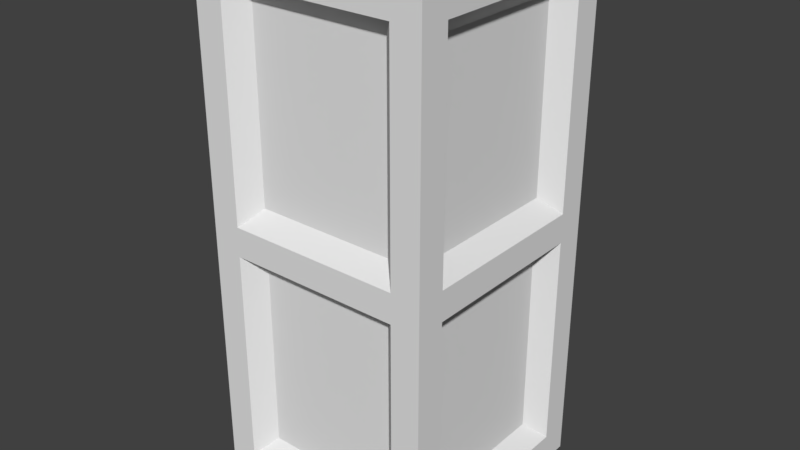 # Source: cargo.blend  (saved by Blender 2.78.0; exported with 4.5.12 LTS)
import bpy
from mathutils import Matrix  # noqa: F401  (used for matrix-valued properties, if any)

bpy.ops.wm.read_factory_settings(use_empty=True)
scene = bpy.context.scene
scene.name = 'Scene'

# ---- collections
col_collection_1 = bpy.data.collections.new('Collection 1'); scene.collection.children.link(col_collection_1)

# ---- materials (node trees are filled in below, after node groups)
mat_material = bpy.data.materials.new('Material')
mat_material.alpha_threshold = 0.0
mat_material.use_transparent_shadow = False
mat_material.roughness = 0.5
mat_material.line_color = (0.0, 0.0, 0.0, 1.0)

# ---- material node trees

# ---- world
world_world = bpy.data.worlds.new('World'); scene.world = world_world
world_world.color = (0.05088, 0.05088, 0.05088)
world_world.use_sun_shadow = False
world_world.sun_shadow_jitter_overblur = 0.0
world_world.cycles.sampling_method = 'MANUAL'

# ---- meshes
me_cube = bpy.data.meshes.new('Cube')
me_cube.from_pydata([(0.5, 1.0, 0.0625), (0.5, 0.0, 0.0625), (0.5, 2.086e-07, -0.0625), (0.5, 1.0, -0.0625), (-0.5, 1.0, 0.0625), (-0.5, -5.96e-07, 0.0625), (-0.5, 3.576e-07, -0.0625), (-0.5, 1.0, -0.0625), (0.5, 2.086e-07, -1.125), (0.5, 1.0, -1.125), (-0.5, 3.576e-07, -1.125), (-0.5, 1.0, -1.125), (0.5, 1.0, 1.125), (0.5, 0.0, 1.125), (-0.5, 1.0, 1.125), (-0.5, -5.96e-07, 1.125), (-0.375, 1.0, 0.0625), (-0.375, -2.384e-07, 0.0625), (-0.375, 2.682e-07, -0.0625), (-0.375, 1.0, -0.0625), (-0.375, 2.682e-07, -1.125), (-0.375, 1.0, -1.125), (-0.375, 1.0, 1.125), (-0.375, -2.384e-07, 1.125), (0.375, 1.0, 0.0625), (0.375, -1.192e-07, 0.0625), (0.375, 2.086e-07, -0.0625), (0.375, 1.0, -0.0625), (0.375, 2.086e-07, -1.125), (0.375, 1.0, -1.125), (0.375, 1.0, 1.125), (0.375, -1.192e-07, 1.125), (-0.5, 3.576e-07, -1.0), (0.5, 2.086e-07, -1.0), (-0.5, 1.0, -1.0), (0.5, 1.0, -1.0), (0.5, 0.0, 1.0), (-0.5, -5.96e-07, 1.0), (-0.5, 1.0, 1.0), (0.5, 1.0, 1.0), (-0.375, 1.0, 1.0), (-0.375, 1.0, -1.0), (-0.375, 2.682e-07, -1.0), (-0.375, -2.384e-07, 1.0), (0.375, 2.086e-07, -1.0), (0.375, 1.0, 1.0), (0.375, 1.0, -1.0), (0.375, -1.192e-07, 1.0), (0.5, 0.875, 0.0625), (0.5, 0.875, -0.0625), (-0.5, 0.875, 0.0625), (-0.5, 0.875, -0.0625), (0.5, 0.875, -1.125), (-0.5, 0.875, -1.125), (0.5, 0.875, 1.125), (-0.5, 0.875, 1.125), (-0.375, 0.875, 1.125), (-0.375, 0.875, -1.125), (0.375, 0.875, -1.125), (0.375, 0.875, 1.125), (-0.5, 0.875, 1.0), (0.5, 0.875, 1.0), (0.5, 0.875, -1.0), (-0.5, 0.875, -1.0), (0.5, 0.125, 0.0625), (-0.5, 0.125, 0.0625), (0.5, 0.125, 1.125), (-0.5, 0.125, 1.125), (-0.375, 0.125, 1.125), (0.375, 0.125, 1.125), (0.5, 0.125, 1.0), (-0.5, 0.125, -1.0), (0.5, 0.125, -0.0625), (-0.5, 0.125, -0.0625), (0.5, 0.125, -1.125), (-0.5, 0.125, -1.125), (-0.375, 0.125, -1.125), (0.375, 0.125, -1.125), (-0.5, 0.125, 1.0), (0.5, 0.125, -1.0), (0.3, 0.925, 0.1375), (-0.3, 0.925, 0.1375), (0.3, 0.075, 0.1375), (-0.3, 0.075, 0.1375), (0.3, 0.075, -0.1375), (-0.3, 0.075, -0.1375), (0.3, 0.925, -0.1375), (-0.3, 0.925, -0.1375), (-0.3, 0.925, 0.925), (-0.3, 0.925, -0.925), (-0.3, 0.075, -0.925), (-0.3, 0.075, 0.925), (0.3, 0.075, -0.925), (0.3, 0.925, 0.925), (0.3, 0.925, -0.925), (0.3, 0.075, 0.925), (0.425, 0.2, -0.1375), (0.425, 0.8, -0.1375), (-0.425, 0.2, -0.1375), (-0.425, 0.8, -0.1375), (-0.3, 0.2, -1.05), (-0.3, 0.8, -1.05), (0.3, 0.2, -1.05), (0.3, 0.8, -1.05), (-0.425, 0.2, 0.925), (-0.425, 0.8, 0.925), (0.425, 0.2, -0.925), (0.425, 0.8, -0.925), (-0.425, 0.8, -0.925), (0.425, 0.8, 0.1375), (0.425, 0.8, 0.925), (-0.425, 0.8, 0.1375), (-0.3, 0.8, 1.05), (0.3, 0.8, 1.05), (0.425, 0.2, 0.1375), (-0.425, 0.2, 0.1375), (-0.3, 0.2, 1.05), (0.3, 0.2, 1.05), (0.425, 0.2, 0.925), (-0.425, 0.2, -0.925)], [], [(64, 1, 2, 72), (65, 73, 6, 5), (47, 36, 13, 31), (17, 5, 6, 18), (42, 32, 10, 20), (24, 0, 3, 27), (57, 53, 11, 21), (63, 34, 11, 53), (46, 35, 9, 29), (79, 33, 8, 74), (68, 67, 15, 23), (40, 38, 14, 22), (61, 39, 12, 54), (78, 37, 15, 67), (45, 40, 22, 30), (69, 68, 23, 31), (34, 41, 21, 11), (58, 57, 21, 29), (4, 16, 19, 7), (44, 42, 20, 28), (25, 17, 18, 26), (37, 43, 23, 15), (1, 25, 26, 2), (33, 44, 28, 8), (52, 58, 29, 9), (66, 69, 31, 13), (39, 45, 30, 12), (41, 46, 29, 21), (16, 24, 27, 19), (43, 47, 31, 23), (68, 69, 117, 116), (17, 25, 82, 83), (0, 24, 45, 39), (2, 26, 44, 33), (5, 17, 43, 37), (41, 19, 87, 89), (7, 19, 41, 34), (62, 49, 97, 107), (65, 5, 37, 78), (48, 0, 39, 61), (16, 4, 38, 40), (72, 2, 33, 79), (27, 3, 35, 46), (51, 7, 34, 63), (18, 6, 32, 42), (25, 1, 36, 47), (24, 16, 81, 80), (3, 49, 62, 35), (73, 51, 99, 98), (4, 50, 60, 38), (12, 30, 59, 54), (74, 77, 58, 52), (16, 40, 88, 81), (30, 22, 56, 59), (38, 60, 55, 14), (70, 61, 54, 66), (22, 14, 55, 56), (35, 62, 52, 9), (71, 63, 53, 75), (76, 75, 53, 57), (4, 7, 51, 50), (0, 48, 49, 3), (20, 10, 75, 76), (32, 71, 75, 10), (36, 70, 66, 13), (28, 20, 76, 77), (8, 28, 77, 74), (1, 64, 70, 36), (6, 73, 71, 32), (51, 63, 108, 99), (42, 44, 92, 90), (54, 59, 69, 66), (65, 78, 104, 115), (60, 78, 67, 55), (56, 55, 67, 68), (62, 79, 74, 52), (50, 51, 73, 65), (48, 64, 72, 49), (83, 82, 95, 91), (87, 86, 94, 89), (84, 85, 90, 92), (80, 81, 88, 93), (98, 99, 108, 119), (114, 109, 110, 118), (102, 100, 101, 103), (97, 96, 106, 107), (111, 115, 104, 105), (113, 112, 116, 117), (40, 45, 93, 88), (48, 61, 110, 109), (18, 42, 90, 85), (26, 18, 85, 84), (64, 48, 109, 114), (60, 50, 111, 105), (43, 17, 83, 91), (19, 27, 86, 87), (50, 65, 115, 111), (44, 26, 84, 92), (45, 24, 80, 93), (57, 58, 103, 101), (27, 46, 94, 86), (76, 57, 101, 100), (56, 68, 116, 112), (59, 56, 112, 113), (25, 47, 95, 82), (58, 77, 102, 103), (69, 59, 113, 117), (77, 76, 100, 102), (47, 43, 91, 95), (61, 70, 118, 110), (46, 41, 89, 94), (78, 60, 105, 104), (63, 71, 119, 108), (70, 64, 114, 118), (71, 73, 98, 119), (79, 62, 107, 106), (49, 72, 96, 97), (72, 79, 106, 96)])
_uv = me_cube.uv_layers.new(name='UVMap')
_uv.uv.foreach_set('vector', [0.5897, 1.0, 0.5897, 0.8416, 0.4375, 0.8416, 0.4375, 1.0, 0.4375, 1.0, 0.5897, 1.0, 0.5897, 0.8416, 0.4375, 0.8416, 0.5897, 1.0, 0.5897, 0.8416, 0.4375, 0.8416, 0.4375, 1.0, 0.4376, 0.8396, 0.4376, 0.998, 0.5898, 0.998, 0.5898, 0.8396, 0.4375, 0.8416, 0.4375, 1.0, 0.5897, 1.0, 0.5897, 0.8416, 0.5897, 1.0, 0.5897, 0.8416, 0.4375, 0.8416, 0.4375, 1.0, 0.4375, 0.8416, 0.4375, 1.0, 0.5897, 1.0, 0.5897, 0.8416, 0.4375, 0.8416, 0.4375, 1.0, 0.5897, 1.0, 0.5897, 0.8416, 0.4375, 0.8416, 0.5897, 0.8416, 0.5897, 1.0, 0.4375, 1.0, 0.5897, 1.0, 0.5897, 0.8416, 0.4375, 0.8416, 0.4375, 1.0, 0.4375, 0.8416, 0.4375, 1.0, 0.5897, 1.0, 0.5897, 0.8416, 0.4375, 0.8416, 0.4375, 1.0, 0.5897, 1.0, 0.5897, 0.8416, 0.4375, 0.8416, 0.4375, 1.0, 0.5897, 1.0, 0.5897, 0.8416, 0.5897, 1.0, 0.5897, 0.8416, 0.4375, 0.8416, 0.4375, 1.0, 1.001, 1.0, 0.004688, 1.0, 0.004688, 0.8416, 1.001, 0.8416, 1.001, 1.0, 0.004688, 1.0, 0.004688, 0.8416, 1.001, 0.8416, 0.5897, 1.0, 0.5897, 0.8416, 0.4375, 0.8416, 0.4375, 1.0, 1.001, 1.0, 0.004688, 1.0, 0.004688, 0.8416, 1.001, 0.8416, 0.5897, 1.0, 0.5897, 0.8416, 0.4375, 0.8416, 0.4375, 1.0, 1.001, 1.0, 0.004688, 1.0, 0.004688, 0.8416, 1.001, 0.8416, 1.001, 1.0, 0.004688, 1.0, 0.004688, 0.8416, 1.001, 0.8416, 0.5897, 1.0, 0.5897, 0.8416, 0.4375, 0.8416, 0.4375, 1.0, 0.4376, 0.8416, 0.4376, 1.0, 0.5898, 1.0, 0.5898, 0.8416, 0.5897, 1.0, 0.4375, 1.0, 0.4375, 0.8416, 0.5897, 0.8416, 0.4375, 0.8416, 0.4375, 1.0, 0.5897, 1.0, 0.5897, 0.8416, 0.4375, 0.8416, 0.4375, 1.0, 0.5897, 1.0, 0.5897, 0.8416, 0.4375, 0.8416, 0.4375, 1.0, 0.5897, 1.0, 0.5897, 0.8416, 0.004688, 0.8416, 1.001, 0.8416, 1.001, 1.0, 0.004688, 1.0, 0.004688, 0.8416, 1.001, 0.8416, 1.001, 1.0, 0.004688, 1.0, 0.004688, 0.8416, 1.001, 0.8416, 1.001, 1.0, 0.004688, 1.0, 0.1587, 0.7162, 0.5337, 0.7162, 0.4662, 0.7838, 0.2262, 0.7838, 0.6875, 0.7813, 0.3125, 0.7812, 0.38, 0.71, 0.62, 0.71, 0.004688, 0.8416, 0.004688, 1.0, 1.001, 1.0, 1.001, 0.8416, 0.004688, 0.8416, 0.004688, 1.0, 1.001, 1.0, 1.001, 0.8416, 1.001, 1.0, 1.001, 0.8416, 0.004688, 0.8416, 0.004688, 1.0, 0.125, 0.8125, 0.5938, 0.8125, 0.5225, 0.745, 0.2025, 0.745, 1.001, 1.0, 1.001, 0.8416, 0.004688, 0.8416, 0.004688, 1.0, 0.9688, 0.6875, 0.5105, 0.677, 0.5775, 0.755, 0.8975, 0.755, 1.001, 1.0, 1.001, 0.8416, 0.004688, 0.8416, 0.004688, 1.0, 0.004688, 0.8416, 0.004688, 1.0, 1.001, 1.0, 1.001, 0.8416, 0.004688, 0.8416, 0.004688, 1.0, 1.001, 1.0, 1.001, 0.8416, 1.001, 1.0, 1.001, 0.8416, 0.004688, 0.8416, 0.004688, 1.0, 1.001, 1.0, 1.001, 0.8416, 0.004688, 0.8416, 0.004688, 1.0, 0.004688, 0.8416, 0.004688, 1.0, 1.001, 1.0, 1.001, 0.8416, 0.004688, 0.8416, 0.004688, 1.0, 1.001, 1.0, 1.001, 0.8416, 1.001, 1.0, 1.001, 0.8416, 0.004688, 0.8416, 0.004688, 1.0, 0.4813, 0.7375, 0.1062, 0.7375, 0.1738, 0.8088, 0.4138, 0.8088, 1.001, 1.0, 1.001, 0.8416, 0.004688, 0.8416, 0.004688, 1.0, 0.6206, 0.7856, 0.2456, 0.7856, 0.3131, 0.7144, 0.5531, 0.7144, 1.001, 1.0, 1.001, 0.8416, 0.004688, 0.8416, 0.004688, 1.0, 0.4375, 0.8416, 0.4375, 1.0, 0.5897, 1.0, 0.5897, 0.8416, 0.004688, 0.8416, 0.004688, 1.0, 1.001, 1.0, 1.001, 0.8416, 0.4688, 0.8125, 0.9375, 0.8125, 0.86, 0.745, 0.54, 0.745, 1.001, 1.0, 0.004688, 1.0, 0.004688, 0.8416, 1.001, 0.8416, 0.5897, 1.0, 0.5897, 0.8416, 0.4375, 0.8416, 0.4375, 1.0, 1.001, 1.0, 0.004688, 1.0, 0.004688, 0.8416, 1.001, 0.8416, 0.4375, 0.8416, 0.4375, 1.0, 0.5897, 1.0, 0.5897, 0.8416, 0.5897, 1.0, 0.5897, 0.8416, 0.4375, 0.8416, 0.4375, 1.0, 1.001, 1.0, 0.004688, 1.0, 0.004688, 0.8416, 1.001, 0.8416, 0.004688, 0.8416, 0.004688, 1.0, 1.001, 1.0, 1.001, 0.8416, 0.4375, 1.0, 0.5897, 1.0, 0.5897, 0.8416, 0.4375, 0.8416, 0.5897, 1.0, 0.5897, 0.8416, 0.4375, 0.8416, 0.4375, 1.0, 0.4375, 0.8416, 0.4375, 1.0, 0.5897, 1.0, 0.5897, 0.8416, 0.4375, 0.8416, 0.4375, 1.0, 0.5897, 1.0, 0.5897, 0.8416, 0.4375, 0.8416, 0.4375, 1.0, 0.5897, 1.0, 0.5897, 0.8416, 1.001, 1.0, 0.004688, 1.0, 0.004688, 0.8416, 1.001, 0.8416, 0.4375, 0.8416, 0.4375, 1.0, 0.5897, 1.0, 0.5897, 0.8416, 0.004688, 0.8416, 0.004688, 1.0, 1.001, 1.0, 1.001, 0.8416, 0.004688, 0.8416, 0.004688, 1.0, 1.001, 1.0, 1.001, 0.8416, 0.5312, 0.75, 0.0625, 0.75, 0.14, 0.6825, 0.46, 0.6825, 0.1062, 0.7063, 0.4812, 0.7063, 0.4137, 0.7837, 0.1737, 0.7837, 0.004688, 0.8416, 0.004688, 1.0, 1.001, 1.0, 1.001, 0.8416, 0.4687, 0.75, 0.9375, 0.75, 0.86, 0.8175, 0.54, 0.8175, 0.004688, 0.8416, 1.001, 0.8416, 1.001, 1.0, 0.004688, 1.0, 0.004688, 0.8416, 0.004688, 1.0, 1.001, 1.0, 1.001, 0.8416, 0.004688, 0.8416, 1.001, 0.8416, 1.001, 1.0, 0.004688, 1.0, 0.004688, 1.0, 0.004688, 0.8416, 1.001, 0.8416, 1.001, 1.0, 0.004688, 0.8416, 1.001, 0.8416, 1.001, 1.0, 0.004688, 1.0, 0.00875, 0.495, 0.00875, 0.005, 0.485, 0.005, 0.485, 0.495, 0.485, 0.495, 0.485, 0.005, 0.00875, 0.005, 0.00875, 0.495, 0.485, 0.005, 0.485, 0.495, 0.00875, 0.495, 0.00875, 0.005, 0.00875, 0.005, 0.00875, 0.495, 0.485, 0.495, 0.485, 0.005, 0.485, 0.005, 0.485, 0.495, 0.00875, 0.495, 0.00875, 0.005, 0.00875, 0.005, 0.00875, 0.495, 0.485, 0.495, 0.485, 0.005, 0.505, 0.005, 0.505, 0.495, 0.995, 0.495, 0.995, 0.005, 0.485, 0.495, 0.485, 0.005, 0.00875, 0.005, 0.00875, 0.495, 0.00875, 0.495, 0.00875, 0.005, 0.485, 0.005, 0.485, 0.495, 0.995, 0.005, 0.995, 0.495, 0.505, 0.495, 0.505, 0.005, 0.1062, 0.7688, 0.4812, 0.7688, 0.4137, 0.6913, 0.1737, 0.6913, 0.5313, 0.75, 1.0, 0.75, 0.9225, 0.6825, 0.6025, 0.6825, 0.5312, 0.8125, 0.0625, 0.8125, 0.14, 0.745, 0.46, 0.745, 0.3125, 0.7188, 0.6875, 0.7188, 0.62, 0.79, 0.38, 0.79, 0.4188, 0.7375, 0.04375, 0.7375, 0.1113, 0.8088, 0.3513, 0.8088, 0.5625, 0.8125, 0.09375, 0.8125, 0.165, 0.745, 0.485, 0.745, 0.75, 0.75, 0.2812, 0.75, 0.3525, 0.6825, 0.6725, 0.6825, 0.04375, 0.8, 0.4188, 0.8, 0.3513, 0.7288, 0.1113, 0.7288, 0.1688, 0.7375, 0.5438, 0.7375, 0.4763, 0.8087, 0.2363, 0.8088, 0.0625, 0.6875, 0.5312, 0.6875, 0.46, 0.755, 0.14, 0.755, 0.625, 0.6875, 0.1563, 0.6875, 0.2275, 0.755, 0.5475, 0.755, 0.3413, 0.7838, 0.7163, 0.7838, 0.6488, 0.7163, 0.4088, 0.7163, 0.7188, 0.6875, 0.25, 0.6875, 0.3275, 0.755, 0.6475, 0.755, 0.3125, 0.8125, 0.6875, 0.8125, 0.62, 0.745, 0.38, 0.745, 0.6875, 0.8125, 0.3125, 0.8125, 0.38, 0.745, 0.62, 0.745, 0.5438, 0.7687, 0.1687, 0.7687, 0.2363, 0.7013, 0.4763, 0.7013, 0.2812, 0.6875, 0.75, 0.6875, 0.6725, 0.755, 0.3525, 0.755, 0.6875, 0.6875, 0.3125, 0.6875, 0.38, 0.755, 0.62, 0.755, 0.3125, 0.6875, 0.6875, 0.6875, 0.62, 0.755, 0.38, 0.755, 0.4188, 0.7688, 0.04375, 0.7688, 0.1113, 0.8363, 0.3513, 0.8363, 0.4812, 0.7688, 0.1062, 0.7688, 0.1737, 0.6913, 0.4137, 0.6913, 0.04375, 0.7688, 0.4188, 0.7688, 0.3513, 0.6913, 0.1113, 0.6913, 0.4187, 0.7063, 0.04375, 0.7063, 0.1112, 0.7838, 0.3512, 0.7838, 0.5438, 0.7687, 0.1688, 0.7688, 0.2363, 0.6913, 0.4763, 0.6912, 0.04375, 0.7063, 0.4187, 0.7063, 0.3512, 0.7837, 0.1113, 0.7837, 0.5, 0.6875, 0.03125, 0.6875, 0.1025, 0.755, 0.4225, 0.755, 0.1875, 0.6875, 0.6562, 0.6875, 0.585, 0.755, 0.265, 0.755, 0.5105, 0.6875, 0.9688, 0.677, 0.9018, 0.755, 0.5818, 0.755, 0.5105, 0.6875, 0.9688, 0.677, 0.9018, 0.755, 0.5818, 0.755, 0.9688, 0.6875, 0.5105, 0.677, 0.5775, 0.755, 0.8975, 0.755])
me_cube.materials.append(mat_material)
me_cube.use_remesh_preserve_volume = False
me_cube.use_remesh_preserve_attributes = False
me_cube.use_mirror_vertex_groups = False
me_cube.update()

# ---- objects
ob_cube = bpy.data.objects.new('Cube', me_cube)

# ---- transforms, parenting, visibility, modifiers, constraints
ob_cube.location = (5.96e-08, 0.0, 0.0)
ob_cube.lock_rotations_4d = False
ob_cube.empty_display_type = 'ARROWS'
ob_cube.lineart.crease_threshold = 0.0

# ---- collection membership
col_collection_1.objects.link(ob_cube)

# ---- scene / render settings (as saved in the file)
scene.frame_start = 1; scene.frame_end = 250; scene.frame_set(1)
scene.render.engine = 'BLENDER_EEVEE_NEXT'
scene.render.resolution_percentage = 50
scene.render.dither_intensity = 0.0
scene.cycles.use_denoising = False
scene.cycles.samples = 128
scene.cycles.sampling_pattern = 'TABULATED_SOBOL'
scene.cycles.light_sampling_threshold = 0.0
scene.cycles.use_adaptive_sampling = False
scene.cycles.use_light_tree = False
scene.cycles.blur_glossy = 0.0
scene.cycles.sample_clamp_indirect = 0.0
scene.view_settings.view_transform = 'Standard'
bpy.context.view_layer.update()

# ---- added for rendering (the .blend has no active camera and no usable light): camera, sun
cam_auto = bpy.data.cameras.new('AutoCamera')
cam_auto.lens = 50.0
cam_auto.sensor_width = 36.0
cam_auto.clip_end = 1000.0
ob_auto_camera = bpy.data.objects.new('AutoCamera', cam_auto)
scene.collection.objects.link(ob_auto_camera)
ob_auto_camera.location = (2.45882, -2.45058, 1.96706)
ob_auto_camera.rotation_euler = (1.09748, -7.21219e-08, 0.694738)
scene.camera = ob_auto_camera
light_auto_sun = bpy.data.lights.new('AutoSun', 'SUN')
light_auto_sun.energy = 3.0
light_auto_sun.angle = 0.0523599
ob_auto_sun = bpy.data.objects.new('AutoSun', light_auto_sun)
scene.collection.objects.link(ob_auto_sun)
ob_auto_sun.rotation_euler = (0.872665, 0.174533, 0.523599)
bpy.context.view_layer.update()
